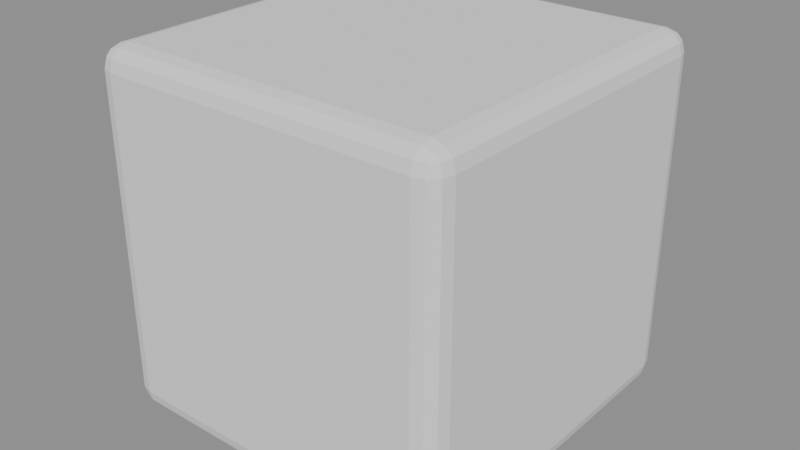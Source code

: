 # Source: test-cube-50mm.blend  (saved by Blender 4.0.36; exported with 4.5.12 LTS)
import bpy
from mathutils import Matrix  # noqa: F401  (used for matrix-valued properties, if any)

bpy.ops.wm.read_factory_settings(use_empty=True)
scene = bpy.context.scene
scene.name = 'Scene'

# ---- meshes
me_test_cube_50mm = bpy.data.meshes.new('test-cube-50mm')
me_test_cube_50mm.from_pydata([(-22.0, -22.0, 0.0), (-22.0, -25.0, 3.0), (-25.0, -22.0, 3.0), (-22.0, -23.5, 0.4008), (-23.5, -22.0, 0.4008), (-23.43, -23.43, 0.7901), (-23.5, -24.6, 3.0), (-22.0, -24.6, 1.502), (-23.43, -24.21, 1.565), (-24.6, -22.0, 1.502), (-24.6, -23.5, 3.0), (-24.21, -23.43, 1.565), (-22.0, -25.0, 47.0), (-22.0, -22.0, 50.0), (-25.0, -22.0, 47.0), (-22.0, -24.6, 48.5), (-23.5, -24.6, 47.0), (-23.43, -24.21, 48.43), (-23.5, -22.0, 49.6), (-22.0, -23.5, 49.6), (-23.43, -23.43, 49.21), (-24.6, -23.5, 47.0), (-24.6, -22.0, 48.5), (-24.21, -23.43, 48.43), (-22.0, 22.0, 0.0), (-25.0, 22.0, 3.0), (-22.0, 25.0, 3.0), (-23.5, 22.0, 0.4008), (-22.0, 23.5, 0.4008), (-23.43, 23.43, 0.7901), (-24.6, 23.5, 3.0), (-24.6, 22.0, 1.502), (-24.21, 23.43, 1.565), (-22.0, 24.6, 1.502), (-23.5, 24.6, 3.0), (-23.43, 24.21, 1.565), (-22.0, 22.0, 50.0), (-22.0, 25.0, 47.0), (-25.0, 22.0, 47.0), (-22.0, 23.5, 49.6), (-23.5, 22.0, 49.6), (-23.43, 23.43, 49.21), (-23.5, 24.6, 47.0), (-22.0, 24.6, 48.5), (-23.43, 24.21, 48.43), (-24.6, 22.0, 48.5), (-24.6, 23.5, 47.0), (-24.21, 23.43, 48.43), (22.0, -22.0, 0.0), (25.0, -22.0, 3.0), (22.0, -25.0, 3.0), (23.5, -22.0, 0.4008), (22.0, -23.5, 0.4008), (23.43, -23.43, 0.7901), (24.6, -23.5, 3.0), (24.6, -22.0, 1.502), (24.21, -23.43, 1.565), (22.0, -24.6, 1.502), (23.5, -24.6, 3.0), (23.43, -24.21, 1.565), (22.0, -22.0, 50.0), (22.0, -25.0, 47.0), (25.0, -22.0, 47.0), (22.0, -23.5, 49.6), (23.5, -22.0, 49.6), (23.43, -23.43, 49.21), (23.5, -24.6, 47.0), (22.0, -24.6, 48.5), (23.43, -24.21, 48.43), (24.6, -22.0, 48.5), (24.6, -23.5, 47.0), (24.21, -23.43, 48.43), (22.0, 22.0, 0.0), (22.0, 25.0, 3.0), (25.0, 22.0, 3.0), (22.0, 23.5, 0.4008), (23.5, 22.0, 0.4008), (23.43, 23.43, 0.7901), (23.5, 24.6, 3.0), (22.0, 24.6, 1.502), (23.43, 24.21, 1.565), (24.6, 22.0, 1.502), (24.6, 23.5, 3.0), (24.21, 23.43, 1.565), (22.0, 22.0, 50.0), (25.0, 22.0, 47.0), (22.0, 25.0, 47.0), (23.5, 22.0, 49.6), (22.0, 23.5, 49.6), (23.43, 23.43, 49.21), (24.6, 23.5, 47.0), (24.6, 22.0, 48.5), (24.21, 23.43, 48.43), (22.0, 24.6, 48.5), (23.5, 24.6, 47.0), (23.43, 24.21, 48.43)], [], [(50, 61, 12, 1), (74, 85, 62, 49), (84, 36, 13, 60), (2, 14, 38, 25), (26, 37, 86, 73), (0, 3, 5, 4), (3, 7, 8, 5), (1, 6, 8, 7), (6, 10, 11, 8), (2, 9, 11, 10), (9, 4, 5, 11), (5, 8, 11), (12, 15, 17, 16), (15, 19, 20, 17), (13, 18, 20, 19), (18, 22, 23, 20), (14, 21, 23, 22), (21, 16, 17, 23), (17, 20, 23), (24, 27, 29, 28), (27, 31, 32, 29), (25, 30, 32, 31), (30, 34, 35, 32), (26, 33, 35, 34), (33, 28, 29, 35), (29, 32, 35), (36, 39, 41, 40), (39, 43, 44, 41), (37, 42, 44, 43), (42, 46, 47, 44), (38, 45, 47, 46), (45, 40, 41, 47), (41, 44, 47), (48, 51, 53, 52), (51, 55, 56, 53), (49, 54, 56, 55), (54, 58, 59, 56), (50, 57, 59, 58), (57, 52, 53, 59), (53, 56, 59), (60, 63, 65, 64), (63, 67, 68, 65), (61, 66, 68, 67), (66, 70, 71, 68), (62, 69, 71, 70), (69, 64, 65, 71), (65, 68, 71), (72, 75, 77, 76), (75, 79, 80, 77), (73, 78, 80, 79), (78, 82, 83, 80), (74, 81, 83, 82), (81, 76, 77, 83), (77, 80, 83), (84, 87, 89, 88), (87, 91, 92, 89), (85, 90, 92, 91), (90, 94, 95, 92), (86, 93, 95, 94), (93, 88, 89, 95), (89, 92, 95), (24, 0, 4, 27), (27, 4, 9, 31), (31, 9, 2, 25), (1, 12, 16, 6), (6, 16, 21, 10), (10, 21, 14, 2), (13, 36, 40, 18), (18, 40, 45, 22), (22, 45, 38, 14), (37, 26, 34, 42), (42, 34, 30, 46), (46, 30, 25, 38), (72, 24, 28, 75), (75, 28, 33, 79), (79, 33, 26, 73), (36, 84, 88, 39), (39, 88, 93, 43), (43, 93, 86, 37), (85, 74, 82, 90), (90, 82, 78, 94), (94, 78, 73, 86), (48, 72, 76, 51), (51, 76, 81, 55), (55, 81, 74, 49), (84, 60, 64, 87), (87, 64, 69, 91), (91, 69, 62, 85), (61, 50, 58, 66), (66, 58, 54, 70), (70, 54, 49, 62), (0, 48, 52, 3), (3, 52, 57, 7), (7, 57, 50, 1), (60, 13, 19, 63), (63, 19, 15, 67), (67, 15, 12, 61), (24, 72, 48, 0)])
me_test_cube_50mm.update()

# ---- objects
ob_test_cube_50mm = bpy.data.objects.new('test-cube-50mm', me_test_cube_50mm)

# ---- transforms, parenting, visibility, modifiers, constraints
ob_test_cube_50mm.location = (0.0, 0.0, 0.0)

# ---- collection membership
scene.collection.objects.link(ob_test_cube_50mm)

# ---- scene / render settings (as saved in the file)
scene.frame_start = 1; scene.frame_end = 250; scene.frame_set(1)
scene.render.engine = 'BLENDER_EEVEE_NEXT'
scene.cycles.sampling_pattern = 'TABULATED_SOBOL'
scene.unit_settings.scale_length = 0.001
bpy.context.view_layer.update()

# ---- added for rendering (the .blend has no active camera and no usable light): camera, sun + grey world if the file has none
cam_auto = bpy.data.cameras.new('AutoCamera')
cam_auto.lens = 50.0
cam_auto.sensor_width = 36.0
cam_auto.clip_end = 1406.22
ob_auto_camera = bpy.data.objects.new('AutoCamera', cam_auto)
scene.collection.objects.link(ob_auto_camera)
ob_auto_camera.location = (80.1268, -96.1522, 89.1014)
ob_auto_camera.rotation_euler = (1.09748, -7.21219e-08, 0.694738)
scene.camera = ob_auto_camera
light_auto_sun = bpy.data.lights.new('AutoSun', 'SUN')
light_auto_sun.energy = 3.0
light_auto_sun.angle = 0.0523599
ob_auto_sun = bpy.data.objects.new('AutoSun', light_auto_sun)
scene.collection.objects.link(ob_auto_sun)
ob_auto_sun.rotation_euler = (0.872665, 0.174533, 0.523599)
if scene.world is None:
    world_auto = bpy.data.worlds.new('AutoWorld')
    world_auto.color = (0.3, 0.3, 0.3)
    scene.world = world_auto
bpy.context.view_layer.update()
